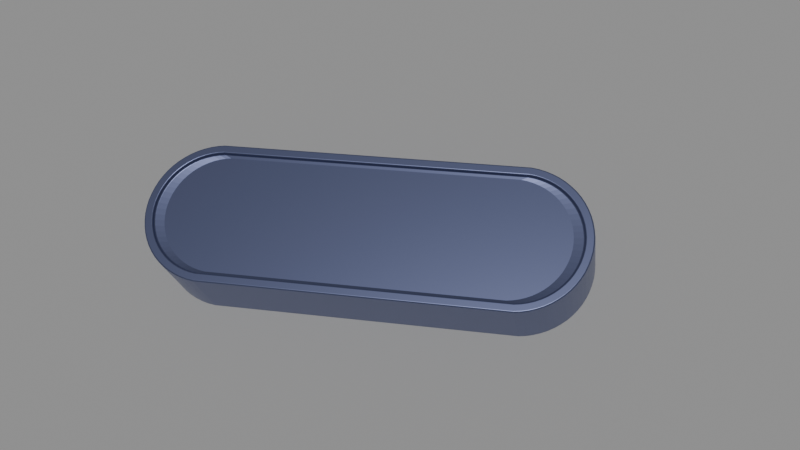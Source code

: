 # Source: KeyHolder2.blend  (saved by Blender 4.0.36; exported with 4.5.12 LTS)
import bpy
from mathutils import Matrix  # noqa: F401  (used for matrix-valued properties, if any)

bpy.ops.wm.read_factory_settings(use_empty=True)
scene = bpy.context.scene
scene.name = 'Scene'

# ---- collections
col_collection = bpy.data.collections.new('Collection'); scene.collection.children.link(col_collection)

# ---- materials (node trees are filled in below, after node groups)
mat_material_001 = bpy.data.materials.new('Material.001')

# ---- material node trees
mat_material_001.use_nodes = True; mat_material_001.node_tree.nodes.clear()
_N = mat_material_001.node_tree.nodes; _L = mat_material_001.node_tree.links
n0 = _N.new('ShaderNodeBsdfPrincipled'); n0.name = 'Principled BSDF'; n0.location = (10, 300)
n0.inputs[0].default_value = (0.2389, 0.2747, 0.4963, 1.0)
n0.inputs[1].default_value = 0.6495
n0.inputs[2].default_value = 0.3505
n0.inputs[3].default_value = 1.45
n1 = _N.new('ShaderNodeOutputMaterial'); n1.name = 'Material Output'; n1.location = (300, 300)
_L.new(n0.outputs[0], n1.inputs[0])
n1.is_active_output = True

# ---- world
world_world = bpy.data.worlds.new('World'); scene.world = world_world
world_world.use_nodes = True; world_world.node_tree.nodes.clear()
_N = world_world.node_tree.nodes; _L = world_world.node_tree.links
n0 = _N.new('ShaderNodeOutputWorld'); n0.name = 'World Output'; n0.location = (300, 300)
n1 = _N.new('ShaderNodeBackground'); n1.name = 'Background'; n1.location = (10, 300)
n1.inputs[0].default_value = (0.05088, 0.05088, 0.05088, 1.0)
_L.new(n1.outputs[0], n0.inputs[0])
n0.is_active_output = True
world_world.color = (0.05088, 0.05088, 0.05088)
world_world.use_sun_shadow = False
world_world.sun_shadow_jitter_overblur = 0.0

# ---- cameras
cam_camera = bpy.data.cameras.new('Camera')
cam_camera.clip_end = 100.0
cam_camera.ortho_scale = 7.314

# ---- lights
light_sun = bpy.data.lights.new('Sun', 'SUN')
light_sun.transmission_factor = 0.0
light_sun.energy = 1.0

# ---- meshes
me_cylinder_001 = bpy.data.meshes.new('Cylinder.001')
me_cylinder_001.from_pydata([(-0.1049, -0.04976, -0.025), (-0.1044, -0.04364, 0.025), (-0.1098, -0.04904, -0.025), (-0.1086, -0.04303, 0.025), (-0.1145, -0.04785, -0.025), (-0.1127, -0.04199, 0.025), (-0.1191, -0.04619, -0.025), (-0.1168, -0.04054, 0.025), (-0.1236, -0.0441, -0.025), (-0.1207, -0.0387, 0.025), (-0.1278, -0.04157, -0.025), (-0.1244, -0.03648, 0.025), (-0.1317, -0.03865, -0.025), (-0.1278, -0.03392, 0.025), (-0.1354, -0.03536, -0.025), (-0.131, -0.03103, 0.025), (-0.1387, -0.03172, -0.025), (-0.1339, -0.02784, 0.025), (-0.1416, -0.02778, -0.025), (-0.1365, -0.02438, 0.025), (-0.1441, -0.02357, -0.025), (-0.1387, -0.02068, 0.025), (-0.1462, -0.01913, -0.025), (-0.1405, -0.01679, 0.025), (-0.1478, -0.01451, -0.025), (-0.142, -0.01274, 0.025), (-0.149, -0.009755, -0.025), (-0.143, -0.00856, 0.025), (-0.1498, -0.004901, -0.025), (-0.1437, -0.004301, 0.025), (-0.15, 0.0, -0.025), (-0.1439, 0.0, 0.025), (-0.1498, 0.004901, -0.025), (-0.1437, 0.004301, 0.025), (-0.149, 0.009755, -0.025), (-0.143, 0.00856, 0.025), (-0.1478, 0.01451, -0.025), (-0.142, 0.01274, 0.025), (-0.1462, 0.01913, -0.025), (-0.1405, 0.01679, 0.025), (-0.1441, 0.02357, -0.025), (-0.1387, 0.02068, 0.025), (-0.1416, 0.02778, -0.025), (-0.1365, 0.02438, 0.025), (-0.1387, 0.03172, -0.025), (-0.1339, 0.02784, 0.025), (-0.1354, 0.03536, -0.025), (-0.131, 0.03103, 0.025), (-0.1317, 0.03865, -0.025), (-0.1278, 0.03392, 0.025), (-0.1278, 0.04157, -0.025), (-0.1244, 0.03648, 0.025), (-0.1236, 0.0441, -0.025), (-0.1207, 0.0387, 0.025), (-0.1191, 0.04619, -0.025), (-0.1168, 0.04054, 0.025), (-0.1145, 0.04785, -0.025), (-0.1127, 0.04199, 0.025), (-0.1098, 0.04904, -0.025), (-0.1086, 0.04303, 0.025), (-0.1049, 0.04976, -0.025), (-0.1044, 0.04364, 0.025), (0.1049, 0.04976, -0.025), (0.1044, 0.04364, 0.025), (0.1098, 0.04904, -0.025), (0.1086, 0.04303, 0.025), (0.1145, 0.04785, -0.025), (0.1127, 0.04199, 0.025), (0.1191, 0.04619, -0.025), (0.1168, 0.04054, 0.025), (0.1236, 0.0441, -0.025), (0.1207, 0.0387, 0.025), (0.1278, 0.04157, -0.025), (0.1244, 0.03648, 0.025), (0.1317, 0.03865, -0.025), (0.1278, 0.03392, 0.025), (0.1354, 0.03536, -0.025), (0.131, 0.03103, 0.025), (0.1387, 0.03172, -0.025), (0.1339, 0.02784, 0.025), (0.1416, 0.02778, -0.025), (0.1365, 0.02438, 0.025), (0.1441, 0.02357, -0.025), (0.1387, 0.02068, 0.025), (0.1462, 0.01913, -0.025), (0.1405, 0.01679, 0.025), (0.1478, 0.01451, -0.025), (0.142, 0.01274, 0.025), (0.149, 0.009755, -0.025), (0.143, 0.00856, 0.025), (0.1498, 0.004901, -0.025), (0.1437, 0.004301, 0.025), (0.15, 0.0, -0.025), (0.1439, 0.0, 0.025), (0.1498, -0.004901, -0.025), (0.1437, -0.004301, 0.025), (0.149, -0.009755, -0.025), (0.143, -0.00856, 0.025), (0.1478, -0.01451, -0.025), (0.142, -0.01274, 0.025), (0.1462, -0.01913, -0.025), (0.1405, -0.01679, 0.025), (0.1441, -0.02357, -0.025), (0.1387, -0.02068, 0.025), (0.1416, -0.02778, -0.025), (0.1365, -0.02438, 0.025), (0.1387, -0.03172, -0.025), (0.1339, -0.02784, 0.025), (0.1354, -0.03536, -0.025), (0.131, -0.03103, 0.025), (0.1317, -0.03865, -0.025), (0.1278, -0.03392, 0.025), (0.1278, -0.04157, -0.025), (0.1244, -0.03648, 0.025), (0.1236, -0.0441, -0.025), (0.1207, -0.0387, 0.025), (0.1191, -0.04619, -0.025), (0.1168, -0.04054, 0.025), (0.1145, -0.04785, -0.025), (0.1127, -0.04199, 0.025), (0.1098, -0.04904, -0.025), (0.1086, -0.04303, 0.025), (0.1049, -0.04976, -0.025), (0.1044, -0.04364, 0.025), (-0.1049, -0.04976, 0.025), (0.1049, -0.04976, 0.025), (-0.1098, -0.04904, 0.025), (-0.1145, -0.04785, 0.025), (-0.1191, -0.04619, 0.025), (-0.1236, -0.0441, 0.025), (-0.1278, -0.04157, 0.025), (-0.1317, -0.03865, 0.025), (-0.1354, -0.03536, 0.025), (-0.1387, -0.03172, 0.025), (-0.1416, -0.02778, 0.025), (-0.1441, -0.02357, 0.025), (-0.1462, -0.01913, 0.025), (-0.1478, -0.01451, 0.025), (-0.149, -0.009755, 0.025), (-0.1498, -0.004901, 0.025), (-0.15, 0.0, 0.025), (-0.1498, 0.004901, 0.025), (-0.149, 0.009755, 0.025), (-0.1478, 0.01451, 0.025), (-0.1462, 0.01913, 0.025), (-0.1441, 0.02357, 0.025), (-0.1416, 0.02778, 0.025), (-0.1387, 0.03172, 0.025), (-0.1354, 0.03536, 0.025), (-0.1317, 0.03865, 0.025), (-0.1278, 0.04157, 0.025), (-0.1236, 0.0441, 0.025), (-0.1191, 0.04619, 0.025), (-0.1145, 0.04785, 0.025), (-0.1098, 0.04904, 0.025), (-0.1049, 0.04976, 0.025), (0.1098, 0.04904, 0.025), (0.1049, 0.04976, 0.025), (0.1145, 0.04785, 0.025), (0.1191, 0.04619, 0.025), (0.1236, 0.0441, 0.025), (0.1278, 0.04157, 0.025), (0.1317, 0.03865, 0.025), (0.1354, 0.03536, 0.025), (0.1387, 0.03172, 0.025), (0.1416, 0.02778, 0.025), (0.1441, 0.02357, 0.025), (0.1462, 0.01913, 0.025), (0.1478, 0.01451, 0.025), (0.149, 0.009755, 0.025), (0.1498, 0.004901, 0.025), (0.15, 0.0, 0.025), (0.1498, -0.004901, 0.025), (0.149, -0.009755, 0.025), (0.1478, -0.01451, 0.025), (0.1462, -0.01913, 0.025), (0.1441, -0.02357, 0.025), (0.1416, -0.02778, 0.025), (0.1387, -0.03172, 0.025), (0.1354, -0.03536, 0.025), (0.1317, -0.03865, 0.025), (0.1278, -0.04157, 0.025), (0.1236, -0.0441, 0.025), (0.1191, -0.04619, 0.025), (0.1145, -0.04785, 0.025), (0.1098, -0.04904, 0.025), (-0.1044, -0.04364, 0.02293), (0.1044, -0.04364, 0.02293), (-0.1086, -0.04303, 0.02293), (-0.1127, -0.04199, 0.02293), (-0.1168, -0.04054, 0.02293), (-0.1207, -0.0387, 0.02293), (-0.1244, -0.03648, 0.02293), (-0.1278, -0.03392, 0.02293), (-0.131, -0.03103, 0.02293), (-0.1339, -0.02784, 0.02293), (-0.1365, -0.02438, 0.02293), (-0.1387, -0.02068, 0.02293), (-0.1405, -0.01679, 0.02293), (-0.142, -0.01274, 0.02293), (-0.143, -0.00856, 0.02293), (-0.1437, -0.004301, 0.02293), (-0.1439, 0.0, 0.02293), (-0.1437, 0.004301, 0.02293), (-0.143, 0.00856, 0.02293), (-0.142, 0.01274, 0.02293), (-0.1405, 0.01679, 0.02293), (-0.1387, 0.02068, 0.02293), (-0.1365, 0.02438, 0.02293), (-0.1339, 0.02784, 0.02293), (-0.131, 0.03103, 0.02293), (-0.1278, 0.03392, 0.02293), (-0.1244, 0.03648, 0.02293), (-0.1207, 0.0387, 0.02293), (-0.1168, 0.04054, 0.02293), (-0.1127, 0.04199, 0.02293), (-0.1086, 0.04303, 0.02293), (-0.1044, 0.04364, 0.02293), (0.1086, 0.04303, 0.02293), (0.1044, 0.04364, 0.02293), (0.1127, 0.04199, 0.02293), (0.1168, 0.04054, 0.02293), (0.1207, 0.0387, 0.02293), (0.1244, 0.03648, 0.02293), (0.1278, 0.03392, 0.02293), (0.131, 0.03103, 0.02293), (0.1339, 0.02784, 0.02293), (0.1365, 0.02438, 0.02293), (0.1387, 0.02068, 0.02293), (0.1405, 0.01679, 0.02293), (0.142, 0.01274, 0.02293), (0.143, 0.00856, 0.02293), (0.1437, 0.004301, 0.02293), (0.1439, 0.0, 0.02293), (0.1437, -0.004301, 0.02293), (0.143, -0.00856, 0.02293), (0.142, -0.01274, 0.02293), (0.1405, -0.01679, 0.02293), (0.1387, -0.02068, 0.02293), (0.1365, -0.02438, 0.02293), (0.1339, -0.02784, 0.02293), (0.131, -0.03103, 0.02293), (0.1278, -0.03392, 0.02293), (0.1244, -0.03648, 0.02293), (0.1207, -0.0387, 0.02293), (0.1168, -0.04054, 0.02293), (0.1127, -0.04199, 0.02293), (0.1086, -0.04303, 0.02293), (-0.09916, -0.04143, 0.02209), (0.09916, -0.04143, 0.02209), (-0.1031, -0.04085, 0.02209), (-0.107, -0.03986, 0.02209), (-0.1109, -0.03848, 0.02209), (-0.1146, -0.03674, 0.02209), (-0.1181, -0.03463, 0.02209), (-0.1214, -0.0322, 0.02209), (-0.1244, -0.02945, 0.02209), (-0.1271, -0.02643, 0.02209), (-0.1296, -0.02314, 0.02209), (-0.1317, -0.01964, 0.02209), (-0.1334, -0.01594, 0.02209), (-0.1348, -0.01209, 0.02209), (-0.1358, -0.008126, 0.02209), (-0.1364, -0.004083, 0.02209), (-0.1366, -1.827e-11, 0.02209), (-0.1364, 0.004083, 0.02209), (-0.1358, 0.008126, 0.02209), (-0.1348, 0.01209, 0.02209), (-0.1334, 0.01594, 0.02209), (-0.1317, 0.01964, 0.02209), (-0.1296, 0.02314, 0.02209), (-0.1271, 0.02643, 0.02209), (-0.1244, 0.02945, 0.02209), (-0.1214, 0.0322, 0.02209), (-0.1181, 0.03463, 0.02209), (-0.1146, 0.03674, 0.02209), (-0.1109, 0.03848, 0.02209), (-0.107, 0.03986, 0.02209), (-0.1031, 0.04085, 0.02209), (-0.09916, 0.04143, 0.02209), (0.1031, 0.04085, 0.02209), (0.09916, 0.04143, 0.02209), (0.107, 0.03986, 0.02209), (0.1109, 0.03848, 0.02209), (0.1146, 0.03674, 0.02209), (0.1181, 0.03463, 0.02209), (0.1214, 0.0322, 0.02209), (0.1244, 0.02945, 0.02209), (0.1271, 0.02643, 0.02209), (0.1296, 0.02314, 0.02209), (0.1317, 0.01964, 0.02209), (0.1334, 0.01594, 0.02209), (0.1348, 0.01209, 0.02209), (0.1358, 0.008126, 0.02209), (0.1364, 0.004083, 0.02209), (0.1366, -1.827e-11, 0.02209), (0.1364, -0.004083, 0.02209), (0.1358, -0.008126, 0.02209), (0.1348, -0.01209, 0.02209), (0.1334, -0.01594, 0.02209), (0.1317, -0.01964, 0.02209), (0.1296, -0.02314, 0.02209), (0.1271, -0.02643, 0.02209), (0.1244, -0.02945, 0.02209), (0.1214, -0.0322, 0.02209), (0.1181, -0.03463, 0.02209), (0.1146, -0.03674, 0.02209), (0.1109, -0.03848, 0.02209), (0.107, -0.03986, 0.02209), (0.1031, -0.04085, 0.02209)], [], [(92, 94, 96, 98, 100, 102, 104, 106, 108, 110, 112, 114, 116, 118, 120, 122, 0, 2, 4, 6, 8, 10, 12, 14, 16, 18, 20, 22, 24, 26, 28, 30, 32, 34, 36, 38, 40, 42, 44, 46, 48, 50, 52, 54, 56, 58, 60, 62, 64, 66, 68, 70, 72, 74, 76, 78, 80, 82, 84, 86, 88, 90), (125, 124, 0, 122), (0, 124, 126, 2), (2, 126, 127, 4), (4, 127, 128, 6), (6, 128, 129, 8), (8, 129, 130, 10), (10, 130, 131, 12), (12, 131, 132, 14), (14, 132, 133, 16), (16, 133, 134, 18), (18, 134, 135, 20), (20, 135, 136, 22), (22, 136, 137, 24), (24, 137, 138, 26), (26, 138, 139, 28), (28, 139, 140, 30), (30, 140, 141, 32), (32, 141, 142, 34), (34, 142, 143, 36), (36, 143, 144, 38), (38, 144, 145, 40), (40, 145, 146, 42), (42, 146, 147, 44), (44, 147, 148, 46), (46, 148, 149, 48), (48, 149, 150, 50), (50, 150, 151, 52), (52, 151, 152, 54), (54, 152, 153, 56), (56, 153, 154, 58), (58, 154, 155, 60), (123, 121, 247, 187), (62, 157, 156, 64), (64, 156, 158, 66), (66, 158, 159, 68), (68, 159, 160, 70), (70, 160, 161, 72), (72, 161, 162, 74), (74, 162, 163, 76), (76, 163, 164, 78), (78, 164, 165, 80), (80, 165, 166, 82), (82, 166, 167, 84), (84, 167, 168, 86), (86, 168, 169, 88), (88, 169, 170, 90), (90, 170, 171, 92), (92, 171, 172, 94), (94, 172, 173, 96), (96, 173, 174, 98), (98, 174, 175, 100), (100, 175, 176, 102), (102, 176, 177, 104), (104, 177, 178, 106), (106, 178, 179, 108), (108, 179, 180, 110), (110, 180, 181, 112), (112, 181, 182, 114), (114, 182, 183, 116), (116, 183, 184, 118), (118, 184, 185, 120), (120, 185, 125, 122), (155, 157, 62, 60), (123, 1, 124, 125), (1, 3, 126, 124), (3, 5, 127, 126), (5, 7, 128, 127), (7, 9, 129, 128), (9, 11, 130, 129), (11, 13, 131, 130), (13, 15, 132, 131), (15, 17, 133, 132), (17, 19, 134, 133), (19, 21, 135, 134), (21, 23, 136, 135), (23, 25, 137, 136), (25, 27, 138, 137), (27, 29, 139, 138), (29, 31, 140, 139), (31, 33, 141, 140), (33, 35, 142, 141), (35, 37, 143, 142), (37, 39, 144, 143), (39, 41, 145, 144), (41, 43, 146, 145), (43, 45, 147, 146), (45, 47, 148, 147), (47, 49, 149, 148), (49, 51, 150, 149), (51, 53, 151, 150), (53, 55, 152, 151), (55, 57, 153, 152), (57, 59, 154, 153), (59, 61, 155, 154), (63, 65, 156, 157), (65, 67, 158, 156), (67, 69, 159, 158), (69, 71, 160, 159), (71, 73, 161, 160), (73, 75, 162, 161), (75, 77, 163, 162), (77, 79, 164, 163), (79, 81, 165, 164), (81, 83, 166, 165), (83, 85, 167, 166), (85, 87, 168, 167), (87, 89, 169, 168), (89, 91, 170, 169), (91, 93, 171, 170), (93, 95, 172, 171), (95, 97, 173, 172), (97, 99, 174, 173), (99, 101, 175, 174), (101, 103, 176, 175), (103, 105, 177, 176), (105, 107, 178, 177), (107, 109, 179, 178), (109, 111, 180, 179), (111, 113, 181, 180), (113, 115, 182, 181), (115, 117, 183, 182), (117, 119, 184, 183), (119, 121, 185, 184), (121, 123, 125, 185), (61, 63, 157, 155), (223, 222, 284, 285), (71, 69, 221, 222), (17, 15, 194, 195), (63, 61, 217, 219), (73, 71, 222, 223), (19, 17, 195, 196), (75, 73, 223, 224), (21, 19, 196, 197), (77, 75, 224, 225), (23, 21, 197, 198), (79, 77, 225, 226), (25, 23, 198, 199), (81, 79, 226, 227), (27, 25, 199, 200), (83, 81, 227, 228), (29, 27, 200, 201), (85, 83, 228, 229), (31, 29, 201, 202), (87, 85, 229, 230), (33, 31, 202, 203), (89, 87, 230, 231), (35, 33, 203, 204), (91, 89, 231, 232), (37, 35, 204, 205), (93, 91, 232, 233), (39, 37, 205, 206), (95, 93, 233, 234), (41, 39, 206, 207), (97, 95, 234, 235), (43, 41, 207, 208), (99, 97, 235, 236), (45, 43, 208, 209), (101, 99, 236, 237), (47, 45, 209, 210), (103, 101, 237, 238), (49, 47, 210, 211), (105, 103, 238, 239), (51, 49, 211, 212), (107, 105, 239, 240), (53, 51, 212, 213), (1, 123, 187, 186), (109, 107, 240, 241), (55, 53, 213, 214), (3, 1, 186, 188), (111, 109, 241, 242), (57, 55, 214, 215), (5, 3, 188, 189), (113, 111, 242, 243), (59, 57, 215, 216), (7, 5, 189, 190), (115, 113, 243, 244), (61, 59, 216, 217), (9, 7, 190, 191), (117, 115, 244, 245), (65, 63, 219, 218), (11, 9, 191, 192), (119, 117, 245, 246), (67, 65, 218, 220), (13, 11, 192, 193), (121, 119, 246, 247), (69, 67, 220, 221), (15, 13, 193, 194), (266, 265, 264, 263, 262, 261, 260, 259, 258, 257, 256, 255, 254, 253, 252, 251, 250, 248, 249, 309, 308, 307, 306, 305, 304, 303, 302, 301, 300, 299, 298, 297, 296, 295, 294, 293, 292, 291, 290, 289, 288, 287, 286, 285, 284, 283, 282, 280, 281, 279, 278, 277, 276, 275, 274, 273, 272, 271, 270, 269, 268, 267), (196, 195, 257, 258), (224, 223, 285, 286), (197, 196, 258, 259), (225, 224, 286, 287), (198, 197, 259, 260), (226, 225, 287, 288), (199, 198, 260, 261), (227, 226, 288, 289), (200, 199, 261, 262), (228, 227, 289, 290), (201, 200, 262, 263), (229, 228, 290, 291), (202, 201, 263, 264), (230, 229, 291, 292), (203, 202, 264, 265), (231, 230, 292, 293), (204, 203, 265, 266), (232, 231, 293, 294), (205, 204, 266, 267), (233, 232, 294, 295), (206, 205, 267, 268), (234, 233, 295, 296), (207, 206, 268, 269), (235, 234, 296, 297), (208, 207, 269, 270), (236, 235, 297, 298), (209, 208, 270, 271), (237, 236, 298, 299), (210, 209, 271, 272), (238, 237, 299, 300), (211, 210, 272, 273), (239, 238, 300, 301), (212, 211, 273, 274), (240, 239, 301, 302), (213, 212, 274, 275), (186, 187, 249, 248), (241, 240, 302, 303), (214, 213, 275, 276), (188, 186, 248, 250), (242, 241, 303, 304), (215, 214, 276, 277), (189, 188, 250, 251), (243, 242, 304, 305), (216, 215, 277, 278), (190, 189, 251, 252), (244, 243, 305, 306), (217, 216, 278, 279), (191, 190, 252, 253), (245, 244, 306, 307), (218, 219, 281, 280), (192, 191, 253, 254), (246, 245, 307, 308), (220, 218, 280, 282), (193, 192, 254, 255), (247, 246, 308, 309), (221, 220, 282, 283), (194, 193, 255, 256), (187, 247, 309, 249), (222, 221, 283, 284), (195, 194, 256, 257), (219, 217, 279, 281)])
_uv = me_cylinder_001.uv_layers.new(name='UVMap')
_uv.uv.foreach_set('vector', [0.99, 0.25, 0.9888, 0.2265, 0.9854, 0.2032, 0.9797, 0.1803, 0.9717, 0.1582, 0.9617, 0.1369, 0.9496, 0.1167, 0.9355, 0.09775, 0.9197, 0.08029, 0.9023, 0.06448, 0.8833, 0.05045, 0.8631, 0.03834, 0.8418, 0.02827, 0.8197, 0.02033, 0.7968, 0.01461, 0.7735, 0.01116, 0.7265, 0.01116, 0.7032, 0.01461, 0.6803, 0.02033, 0.6582, 0.02827, 0.6369, 0.03834, 0.6167, 0.05045, 0.5977, 0.06448, 0.5803, 0.08029, 0.5645, 0.09775, 0.5504, 0.1167, 0.5383, 0.1369, 0.5283, 0.1582, 0.5203, 0.1803, 0.5146, 0.2032, 0.5112, 0.2265, 0.51, 0.25, 0.5112, 0.2735, 0.5146, 0.2968, 0.5203, 0.3197, 0.5283, 0.3418, 0.5383, 0.3631, 0.5504, 0.3833, 0.5645, 0.4023, 0.5803, 0.4197, 0.5977, 0.4355, 0.6167, 0.4496, 0.6369, 0.4617, 0.6582, 0.4717, 0.6803, 0.4797, 0.7032, 0.4854, 0.7265, 0.4888, 0.7735, 0.4888, 0.7968, 0.4854, 0.8197, 0.4797, 0.8418, 0.4717, 0.8631, 0.4617, 0.8833, 0.4496, 0.9023, 0.4355, 0.9197, 0.4197, 0.9355, 0.4023, 0.9496, 0.3833, 0.9617, 0.3631, 0.9717, 0.3418, 0.9797, 0.3197, 0.9854, 0.2968, 0.9888, 0.2735, 0.5156, 1.0, 0.4844, 1.0, 0.4844, 0.5, 0.5156, 0.5, 0.4844, 0.5, 0.4844, 1.0, 0.4688, 1.0, 0.4688, 0.5, 0.4688, 0.5, 0.4688, 1.0, 0.4531, 1.0, 0.4531, 0.5, 0.4531, 0.5, 0.4531, 1.0, 0.4375, 1.0, 0.4375, 0.5, 0.4375, 0.5, 0.4375, 1.0, 0.4219, 1.0, 0.4219, 0.5, 0.4219, 0.5, 0.4219, 1.0, 0.4062, 1.0, 0.4062, 0.5, 0.4062, 0.5, 0.4062, 1.0, 0.3906, 1.0, 0.3906, 0.5, 0.3906, 0.5, 0.3906, 1.0, 0.375, 1.0, 0.375, 0.5, 0.375, 0.5, 0.375, 1.0, 0.3594, 1.0, 0.3594, 0.5, 0.3594, 0.5, 0.3594, 1.0, 0.3438, 1.0, 0.3438, 0.5, 0.3438, 0.5, 0.3438, 1.0, 0.3281, 1.0, 0.3281, 0.5, 0.3281, 0.5, 0.3281, 1.0, 0.3125, 1.0, 0.3125, 0.5, 0.3125, 0.5, 0.3125, 1.0, 0.2969, 1.0, 0.2969, 0.5, 0.2969, 0.5, 0.2969, 1.0, 0.2812, 1.0, 0.2812, 0.5, 0.2812, 0.5, 0.2812, 1.0, 0.2656, 1.0, 0.2656, 0.5, 0.2656, 0.5, 0.2656, 1.0, 0.25, 1.0, 0.25, 0.5, 0.25, 0.5, 0.25, 1.0, 0.2344, 1.0, 0.2344, 0.5, 0.2344, 0.5, 0.2344, 1.0, 0.2188, 1.0, 0.2188, 0.5, 0.2188, 0.5, 0.2188, 1.0, 0.2031, 1.0, 0.2031, 0.5, 0.2031, 0.5, 0.2031, 1.0, 0.1875, 1.0, 0.1875, 0.5, 0.1875, 0.5, 0.1875, 1.0, 0.1719, 1.0, 0.1719, 0.5, 0.1719, 0.5, 0.1719, 1.0, 0.1562, 1.0, 0.1562, 0.5, 0.1562, 0.5, 0.1562, 1.0, 0.1406, 1.0, 0.1406, 0.5, 0.1406, 0.5, 0.1406, 1.0, 0.125, 1.0, 0.125, 0.5, 0.125, 0.5, 0.125, 1.0, 0.1094, 1.0, 0.1094, 0.5, 0.1094, 0.5, 0.1094, 1.0, 0.09375, 1.0, 0.09375, 0.5, 0.09375, 0.5, 0.09375, 1.0, 0.07812, 1.0, 0.07812, 0.5, 0.07812, 0.5, 0.07812, 1.0, 0.0625, 1.0, 0.0625, 0.5, 0.0625, 0.5, 0.0625, 1.0, 0.04688, 1.0, 0.04688, 0.5, 0.04688, 0.5, 0.04688, 1.0, 0.03125, 1.0, 0.03125, 0.5, 0.03125, 0.5, 0.03125, 1.0, 0.01562, 1.0, 0.01562, 0.5, 0.2945, 0.04051, 0.3081, 0.04343, 0.3081, 0.04343, 0.2945, 0.04051, 0.9844, 0.5, 0.9844, 1.0, 0.9688, 1.0, 0.9688, 0.5, 0.9688, 0.5, 0.9688, 1.0, 0.9531, 1.0, 0.9531, 0.5, 0.9531, 0.5, 0.9531, 1.0, 0.9375, 1.0, 0.9375, 0.5, 0.9375, 0.5, 0.9375, 1.0, 0.9219, 1.0, 0.9219, 0.5, 0.9219, 0.5, 0.9219, 1.0, 0.9062, 1.0, 0.9062, 0.5, 0.9062, 0.5, 0.9062, 1.0, 0.8906, 1.0, 0.8906, 0.5, 0.8906, 0.5, 0.8906, 1.0, 0.875, 1.0, 0.875, 0.5, 0.875, 0.5, 0.875, 1.0, 0.8594, 1.0, 0.8594, 0.5, 0.8594, 0.5, 0.8594, 1.0, 0.8438, 1.0, 0.8438, 0.5, 0.8438, 0.5, 0.8438, 1.0, 0.8281, 1.0, 0.8281, 0.5, 0.8281, 0.5, 0.8281, 1.0, 0.8125, 1.0, 0.8125, 0.5, 0.8125, 0.5, 0.8125, 1.0, 0.7969, 1.0, 0.7969, 0.5, 0.7969, 0.5, 0.7969, 1.0, 0.7812, 1.0, 0.7812, 0.5, 0.7812, 0.5, 0.7812, 1.0, 0.7656, 1.0, 0.7656, 0.5, 0.7656, 0.5, 0.7656, 1.0, 0.75, 1.0, 0.75, 0.5, 0.75, 0.5, 0.75, 1.0, 0.7344, 1.0, 0.7344, 0.5, 0.7344, 0.5, 0.7344, 1.0, 0.7188, 1.0, 0.7188, 0.5, 0.7188, 0.5, 0.7188, 1.0, 0.7031, 1.0, 0.7031, 0.5, 0.7031, 0.5, 0.7031, 1.0, 0.6875, 1.0, 0.6875, 0.5, 0.6875, 0.5, 0.6875, 1.0, 0.6719, 1.0, 0.6719, 0.5, 0.6719, 0.5, 0.6719, 1.0, 0.6562, 1.0, 0.6562, 0.5, 0.6562, 0.5, 0.6562, 1.0, 0.6406, 1.0, 0.6406, 0.5, 0.6406, 0.5, 0.6406, 1.0, 0.625, 1.0, 0.625, 0.5, 0.625, 0.5, 0.625, 1.0, 0.6094, 1.0, 0.6094, 0.5, 0.6094, 0.5, 0.6094, 1.0, 0.5938, 1.0, 0.5938, 0.5, 0.5938, 0.5, 0.5938, 1.0, 0.5781, 1.0, 0.5781, 0.5, 0.5781, 0.5, 0.5781, 1.0, 0.5625, 1.0, 0.5625, 0.5, 0.5625, 0.5, 0.5625, 1.0, 0.5469, 1.0, 0.5469, 0.5, 0.5469, 0.5, 0.5469, 1.0, 0.5312, 1.0, 0.5312, 0.5, 0.5312, 0.5, 0.5312, 1.0, 0.5156, 1.0, 0.5156, 0.5, 0.01562, 1.0, 0.9844, 1.0, 0.9844, 0.5, 0.01562, 0.5, 0.2945, 0.04051, 0.2055, 0.04051, 0.2265, 0.01116, 0.2735, 0.01116, 0.2055, 0.04051, 0.1919, 0.04343, 0.2032, 0.01461, 0.2265, 0.01116, 0.1919, 0.04343, 0.1745, 0.04846, 0.1803, 0.02033, 0.2032, 0.01461, 0.1745, 0.04846, 0.1564, 0.05542, 0.1582, 0.02827, 0.1803, 0.02033, 0.1564, 0.05542, 0.1385, 0.06426, 0.1369, 0.03834, 0.1582, 0.02827, 0.1385, 0.06426, 0.1213, 0.07488, 0.1167, 0.05045, 0.1369, 0.03834, 0.1213, 0.07488, 0.1051, 0.08719, 0.09775, 0.06448, 0.1167, 0.05045, 0.1051, 0.08719, 0.09013, 0.1011, 0.08029, 0.08029, 0.09775, 0.06448, 0.09013, 0.1011, 0.07649, 0.1164, 0.06448, 0.09775, 0.08029, 0.08029, 0.07649, 0.1164, 0.06438, 0.133, 0.05045, 0.1167, 0.06448, 0.09775, 0.06438, 0.133, 0.05391, 0.1507, 0.03834, 0.1369, 0.05045, 0.1167, 0.05391, 0.1507, 0.04519, 0.1694, 0.02827, 0.1582, 0.03834, 0.1369, 0.04519, 0.1694, 0.03832, 0.1889, 0.02033, 0.1803, 0.02827, 0.1582, 0.03832, 0.1889, 0.03336, 0.2089, 0.01461, 0.2032, 0.02033, 0.1803, 0.03336, 0.2089, 0.03036, 0.2294, 0.01116, 0.2265, 0.01461, 0.2032, 0.03036, 0.2294, 0.02936, 0.25, 0.01, 0.25, 0.01116, 0.2265, 0.02936, 0.25, 0.03036, 0.2706, 0.01116, 0.2735, 0.01, 0.25, 0.03036, 0.2706, 0.03336, 0.2911, 0.01461, 0.2968, 0.01116, 0.2735, 0.03336, 0.2911, 0.03832, 0.3111, 0.02033, 0.3197, 0.01461, 0.2968, 0.03832, 0.3111, 0.04519, 0.3306, 0.02827, 0.3418, 0.02033, 0.3197, 0.04519, 0.3306, 0.05391, 0.3493, 0.03834, 0.3631, 0.02827, 0.3418, 0.05391, 0.3493, 0.06438, 0.367, 0.05045, 0.3833, 0.03834, 0.3631, 0.06438, 0.367, 0.07649, 0.3836, 0.06448, 0.4023, 0.05045, 0.3833, 0.07649, 0.3836, 0.09013, 0.3989, 0.08029, 0.4197, 0.06448, 0.4023, 0.09013, 0.3989, 0.1051, 0.4128, 0.09775, 0.4355, 0.08029, 0.4197, 0.1051, 0.4128, 0.1213, 0.4251, 0.1167, 0.4496, 0.09775, 0.4355, 0.1213, 0.4251, 0.1385, 0.4357, 0.1369, 0.4617, 0.1167, 0.4496, 0.1385, 0.4357, 0.1564, 0.4446, 0.1582, 0.4717, 0.1369, 0.4617, 0.1564, 0.4446, 0.1745, 0.4515, 0.1803, 0.4797, 0.1582, 0.4717, 0.1745, 0.4515, 0.1919, 0.4566, 0.2032, 0.4854, 0.1803, 0.4797, 0.1919, 0.4566, 0.2055, 0.4595, 0.2265, 0.4888, 0.2032, 0.4854, 0.2945, 0.4595, 0.3081, 0.4566, 0.2968, 0.4854, 0.2735, 0.4888, 0.3081, 0.4566, 0.3255, 0.4515, 0.3197, 0.4797, 0.2968, 0.4854, 0.3255, 0.4515, 0.3436, 0.4446, 0.3418, 0.4717, 0.3197, 0.4797, 0.3436, 0.4446, 0.3615, 0.4357, 0.3631, 0.4617, 0.3418, 0.4717, 0.3615, 0.4357, 0.3787, 0.4251, 0.3833, 0.4496, 0.3631, 0.4617, 0.3787, 0.4251, 0.3949, 0.4128, 0.4023, 0.4355, 0.3833, 0.4496, 0.3949, 0.4128, 0.4099, 0.3989, 0.4197, 0.4197, 0.4023, 0.4355, 0.4099, 0.3989, 0.4235, 0.3836, 0.4355, 0.4023, 0.4197, 0.4197, 0.4235, 0.3836, 0.4356, 0.367, 0.4496, 0.3833, 0.4355, 0.4023, 0.4356, 0.367, 0.4461, 0.3493, 0.4617, 0.3631, 0.4496, 0.3833, 0.4461, 0.3493, 0.4548, 0.3306, 0.4717, 0.3418, 0.4617, 0.3631, 0.4548, 0.3306, 0.4617, 0.3111, 0.4797, 0.3197, 0.4717, 0.3418, 0.4617, 0.3111, 0.4666, 0.2911, 0.4854, 0.2968, 0.4797, 0.3197, 0.4666, 0.2911, 0.4696, 0.2706, 0.4888, 0.2735, 0.4854, 0.2968, 0.4696, 0.2706, 0.4706, 0.25, 0.49, 0.25, 0.4888, 0.2735, 0.4706, 0.25, 0.4696, 0.2294, 0.4888, 0.2265, 0.49, 0.25, 0.4696, 0.2294, 0.4666, 0.2089, 0.4854, 0.2032, 0.4888, 0.2265, 0.4666, 0.2089, 0.4617, 0.1889, 0.4797, 0.1803, 0.4854, 0.2032, 0.4617, 0.1889, 0.4548, 0.1694, 0.4717, 0.1582, 0.4797, 0.1803, 0.4548, 0.1694, 0.4461, 0.1507, 0.4617, 0.1369, 0.4717, 0.1582, 0.4461, 0.1507, 0.4356, 0.133, 0.4496, 0.1167, 0.4617, 0.1369, 0.4356, 0.133, 0.4235, 0.1164, 0.4355, 0.09775, 0.4496, 0.1167, 0.4235, 0.1164, 0.4099, 0.1011, 0.4197, 0.08029, 0.4355, 0.09775, 0.4099, 0.1011, 0.3949, 0.08719, 0.4023, 0.06448, 0.4197, 0.08029, 0.3949, 0.08719, 0.3787, 0.07488, 0.3833, 0.05045, 0.4023, 0.06448, 0.3787, 0.07488, 0.3615, 0.06426, 0.3631, 0.03834, 0.3833, 0.05045, 0.3615, 0.06426, 0.3436, 0.05542, 0.3418, 0.02827, 0.3631, 0.03834, 0.3436, 0.05542, 0.3255, 0.04846, 0.3197, 0.02033, 0.3418, 0.02827, 0.3255, 0.04846, 0.3081, 0.04343, 0.2968, 0.01461, 0.3197, 0.02033, 0.3081, 0.04343, 0.2945, 0.04051, 0.2735, 0.01116, 0.2968, 0.01461, 0.2055, 0.4595, 0.2945, 0.4595, 0.2735, 0.4888, 0.2265, 0.4888, 0.3787, 0.4251, 0.3615, 0.4357, 0.3615, 0.4357, 0.3787, 0.4251, 0.3615, 0.4357, 0.3436, 0.4446, 0.3436, 0.4446, 0.3615, 0.4357, 0.07649, 0.1164, 0.09013, 0.1011, 0.09013, 0.1011, 0.07649, 0.1164, 0.2945, 0.4595, 0.2055, 0.4595, 0.2055, 0.4595, 0.2945, 0.4595, 0.3787, 0.4251, 0.3615, 0.4357, 0.3615, 0.4357, 0.3787, 0.4251, 0.06438, 0.133, 0.07649, 0.1164, 0.07649, 0.1164, 0.06438, 0.133, 0.3949, 0.4128, 0.3787, 0.4251, 0.3787, 0.4251, 0.3949, 0.4128, 0.05391, 0.1507, 0.06438, 0.133, 0.06438, 0.133, 0.05391, 0.1507, 0.4099, 0.3989, 0.3949, 0.4128, 0.3949, 0.4128, 0.4099, 0.3989, 0.04519, 0.1694, 0.05391, 0.1507, 0.05391, 0.1507, 0.04519, 0.1694, 0.4235, 0.3836, 0.4099, 0.3989, 0.4099, 0.3989, 0.4235, 0.3836, 0.03832, 0.1889, 0.04519, 0.1694, 0.04519, 0.1694, 0.03832, 0.1889, 0.4356, 0.367, 0.4235, 0.3836, 0.4235, 0.3836, 0.4356, 0.367, 0.03336, 0.2089, 0.03832, 0.1889, 0.03832, 0.1889, 0.03336, 0.2089, 0.4461, 0.3493, 0.4356, 0.367, 0.4356, 0.367, 0.4461, 0.3493, 0.03036, 0.2294, 0.03336, 0.2089, 0.03336, 0.2089, 0.03036, 0.2294, 0.4548, 0.3306, 0.4461, 0.3493, 0.4461, 0.3493, 0.4548, 0.3306, 0.02936, 0.25, 0.03036, 0.2294, 0.03036, 0.2294, 0.02936, 0.25, 0.4617, 0.3111, 0.4548, 0.3306, 0.4548, 0.3306, 0.4617, 0.3111, 0.03036, 0.2706, 0.02936, 0.25, 0.02936, 0.25, 0.03036, 0.2706, 0.4666, 0.2911, 0.4617, 0.3111, 0.4617, 0.3111, 0.4666, 0.2911, 0.03336, 0.2911, 0.03036, 0.2706, 0.03036, 0.2706, 0.03336, 0.2911, 0.4696, 0.2706, 0.4666, 0.2911, 0.4666, 0.2911, 0.4696, 0.2706, 0.03832, 0.3111, 0.03336, 0.2911, 0.03336, 0.2911, 0.03832, 0.3111, 0.4706, 0.25, 0.4696, 0.2706, 0.4696, 0.2706, 0.4706, 0.25, 0.04519, 0.3306, 0.03832, 0.3111, 0.03832, 0.3111, 0.04519, 0.3306, 0.4696, 0.2294, 0.4706, 0.25, 0.4706, 0.25, 0.4696, 0.2294, 0.05391, 0.3493, 0.04519, 0.3306, 0.04519, 0.3306, 0.05391, 0.3493, 0.4666, 0.2089, 0.4696, 0.2294, 0.4696, 0.2294, 0.4666, 0.2089, 0.06438, 0.367, 0.05391, 0.3493, 0.05391, 0.3493, 0.06438, 0.367, 0.4617, 0.1889, 0.4666, 0.2089, 0.4666, 0.2089, 0.4617, 0.1889, 0.07649, 0.3836, 0.06438, 0.367, 0.06438, 0.367, 0.07649, 0.3836, 0.4548, 0.1694, 0.4617, 0.1889, 0.4617, 0.1889, 0.4548, 0.1694, 0.09013, 0.3989, 0.07649, 0.3836, 0.07649, 0.3836, 0.09013, 0.3989, 0.4461, 0.1507, 0.4548, 0.1694, 0.4548, 0.1694, 0.4461, 0.1507, 0.1051, 0.4128, 0.09013, 0.3989, 0.09013, 0.3989, 0.1051, 0.4128, 0.4356, 0.133, 0.4461, 0.1507, 0.4461, 0.1507, 0.4356, 0.133, 0.1213, 0.4251, 0.1051, 0.4128, 0.1051, 0.4128, 0.1213, 0.4251, 0.4235, 0.1164, 0.4356, 0.133, 0.4356, 0.133, 0.4235, 0.1164, 0.1385, 0.4357, 0.1213, 0.4251, 0.1213, 0.4251, 0.1385, 0.4357, 0.2055, 0.04051, 0.2945, 0.04051, 0.2945, 0.04051, 0.2055, 0.04051, 0.4099, 0.1011, 0.4235, 0.1164, 0.4235, 0.1164, 0.4099, 0.1011, 0.1564, 0.4446, 0.1385, 0.4357, 0.1385, 0.4357, 0.1564, 0.4446, 0.1919, 0.04343, 0.2055, 0.04051, 0.2055, 0.04051, 0.1919, 0.04343, 0.3949, 0.08719, 0.4099, 0.1011, 0.4099, 0.1011, 0.3949, 0.08719, 0.1745, 0.4515, 0.1564, 0.4446, 0.1564, 0.4446, 0.1745, 0.4515, 0.1745, 0.04846, 0.1919, 0.04343, 0.1919, 0.04343, 0.1745, 0.04846, 0.3787, 0.07488, 0.3949, 0.08719, 0.3949, 0.08719, 0.3787, 0.07488, 0.1919, 0.4566, 0.1745, 0.4515, 0.1745, 0.4515, 0.1919, 0.4566, 0.1564, 0.05542, 0.1745, 0.04846, 0.1745, 0.04846, 0.1564, 0.05542, 0.3615, 0.06426, 0.3787, 0.07488, 0.3787, 0.07488, 0.3615, 0.06426, 0.2055, 0.4595, 0.1919, 0.4566, 0.1919, 0.4566, 0.2055, 0.4595, 0.1385, 0.06426, 0.1564, 0.05542, 0.1564, 0.05542, 0.1385, 0.06426, 0.3436, 0.05542, 0.3615, 0.06426, 0.3615, 0.06426, 0.3436, 0.05542, 0.3081, 0.4566, 0.2945, 0.4595, 0.2945, 0.4595, 0.3081, 0.4566, 0.1213, 0.07488, 0.1385, 0.06426, 0.1385, 0.06426, 0.1213, 0.07488, 0.3255, 0.04846, 0.3436, 0.05542, 0.3436, 0.05542, 0.3255, 0.04846, 0.3255, 0.4515, 0.3081, 0.4566, 0.3081, 0.4566, 0.3255, 0.4515, 0.1051, 0.08719, 0.1213, 0.07488, 0.1213, 0.07488, 0.1051, 0.08719, 0.3081, 0.04343, 0.3255, 0.04846, 0.3255, 0.04846, 0.3081, 0.04343, 0.3436, 0.4446, 0.3255, 0.4515, 0.3255, 0.4515, 0.3436, 0.4446, 0.09013, 0.1011, 0.1051, 0.08719, 0.1051, 0.08719, 0.09013, 0.1011, 0.03336, 0.2911, 0.03036, 0.2706, 0.02936, 0.25, 0.03036, 0.2294, 0.03336, 0.2089, 0.03832, 0.1889, 0.04519, 0.1694, 0.05391, 0.1507, 0.06438, 0.133, 0.07649, 0.1164, 0.09013, 0.1011, 0.1051, 0.08719, 0.1213, 0.07488, 0.1385, 0.06426, 0.1564, 0.05542, 0.1745, 0.04846, 0.1919, 0.04343, 0.2055, 0.04051, 0.2945, 0.04051, 0.3081, 0.04343, 0.3255, 0.04846, 0.3436, 0.05542, 0.3615, 0.06426, 0.3787, 0.07488, 0.3949, 0.08719, 0.4099, 0.1011, 0.4235, 0.1164, 0.4356, 0.133, 0.4461, 0.1507, 0.4548, 0.1694, 0.4617, 0.1889, 0.4666, 0.2089, 0.4696, 0.2294, 0.4706, 0.25, 0.4696, 0.2706, 0.4666, 0.2911, 0.4617, 0.3111, 0.4548, 0.3306, 0.4461, 0.3493, 0.4356, 0.367, 0.4235, 0.3836, 0.4099, 0.3989, 0.3949, 0.4128, 0.3787, 0.4251, 0.3615, 0.4357, 0.3436, 0.4446, 0.3255, 0.4515, 0.3081, 0.4566, 0.2945, 0.4595, 0.2055, 0.4595, 0.1919, 0.4566, 0.1745, 0.4515, 0.1564, 0.4446, 0.1385, 0.4357, 0.1213, 0.4251, 0.1051, 0.4128, 0.09013, 0.3989, 0.07649, 0.3836, 0.06438, 0.367, 0.05391, 0.3493, 0.04519, 0.3306, 0.03832, 0.3111, 0.06438, 0.133, 0.07649, 0.1164, 0.07649, 0.1164, 0.06438, 0.133, 0.3949, 0.4128, 0.3787, 0.4251, 0.3787, 0.4251, 0.3949, 0.4128, 0.05391, 0.1507, 0.06438, 0.133, 0.06438, 0.133, 0.05391, 0.1507, 0.4099, 0.3989, 0.3949, 0.4128, 0.3949, 0.4128, 0.4099, 0.3989, 0.04519, 0.1694, 0.05391, 0.1507, 0.05391, 0.1507, 0.04519, 0.1694, 0.4235, 0.3836, 0.4099, 0.3989, 0.4099, 0.3989, 0.4235, 0.3836, 0.03832, 0.1889, 0.04519, 0.1694, 0.04519, 0.1694, 0.03832, 0.1889, 0.4356, 0.367, 0.4235, 0.3836, 0.4235, 0.3836, 0.4356, 0.367, 0.03336, 0.2089, 0.03832, 0.1889, 0.03832, 0.1889, 0.03336, 0.2089, 0.4461, 0.3493, 0.4356, 0.367, 0.4356, 0.367, 0.4461, 0.3493, 0.03036, 0.2294, 0.03336, 0.2089, 0.03336, 0.2089, 0.03036, 0.2294, 0.4548, 0.3306, 0.4461, 0.3493, 0.4461, 0.3493, 0.4548, 0.3306, 0.02936, 0.25, 0.03036, 0.2294, 0.03036, 0.2294, 0.02936, 0.25, 0.4617, 0.3111, 0.4548, 0.3306, 0.4548, 0.3306, 0.4617, 0.3111, 0.03036, 0.2706, 0.02936, 0.25, 0.02936, 0.25, 0.03036, 0.2706, 0.4666, 0.2911, 0.4617, 0.3111, 0.4617, 0.3111, 0.4666, 0.2911, 0.03336, 0.2911, 0.03036, 0.2706, 0.03036, 0.2706, 0.03336, 0.2911, 0.4696, 0.2706, 0.4666, 0.2911, 0.4666, 0.2911, 0.4696, 0.2706, 0.03832, 0.3111, 0.03336, 0.2911, 0.03336, 0.2911, 0.03832, 0.3111, 0.4706, 0.25, 0.4696, 0.2706, 0.4696, 0.2706, 0.4706, 0.25, 0.04519, 0.3306, 0.03832, 0.3111, 0.03832, 0.3111, 0.04519, 0.3306, 0.4696, 0.2294, 0.4706, 0.25, 0.4706, 0.25, 0.4696, 0.2294, 0.05391, 0.3493, 0.04519, 0.3306, 0.04519, 0.3306, 0.05391, 0.3493, 0.4666, 0.2089, 0.4696, 0.2294, 0.4696, 0.2294, 0.4666, 0.2089, 0.06438, 0.367, 0.05391, 0.3493, 0.05391, 0.3493, 0.06438, 0.367, 0.4617, 0.1889, 0.4666, 0.2089, 0.4666, 0.2089, 0.4617, 0.1889, 0.07649, 0.3836, 0.06438, 0.367, 0.06438, 0.367, 0.07649, 0.3836, 0.4548, 0.1694, 0.4617, 0.1889, 0.4617, 0.1889, 0.4548, 0.1694, 0.09013, 0.3989, 0.07649, 0.3836, 0.07649, 0.3836, 0.09013, 0.3989, 0.4461, 0.1507, 0.4548, 0.1694, 0.4548, 0.1694, 0.4461, 0.1507, 0.1051, 0.4128, 0.09013, 0.3989, 0.09013, 0.3989, 0.1051, 0.4128, 0.4356, 0.133, 0.4461, 0.1507, 0.4461, 0.1507, 0.4356, 0.133, 0.1213, 0.4251, 0.1051, 0.4128, 0.1051, 0.4128, 0.1213, 0.4251, 0.4235, 0.1164, 0.4356, 0.133, 0.4356, 0.133, 0.4235, 0.1164, 0.1385, 0.4357, 0.1213, 0.4251, 0.1213, 0.4251, 0.1385, 0.4357, 0.2055, 0.04051, 0.2945, 0.04051, 0.2945, 0.04051, 0.2055, 0.04051, 0.4099, 0.1011, 0.4235, 0.1164, 0.4235, 0.1164, 0.4099, 0.1011, 0.1564, 0.4446, 0.1385, 0.4357, 0.1385, 0.4357, 0.1564, 0.4446, 0.1919, 0.04343, 0.2055, 0.04051, 0.2055, 0.04051, 0.1919, 0.04343, 0.3949, 0.08719, 0.4099, 0.1011, 0.4099, 0.1011, 0.3949, 0.08719, 0.1745, 0.4515, 0.1564, 0.4446, 0.1564, 0.4446, 0.1745, 0.4515, 0.1745, 0.04846, 0.1919, 0.04343, 0.1919, 0.04343, 0.1745, 0.04846, 0.3787, 0.07488, 0.3949, 0.08719, 0.3949, 0.08719, 0.3787, 0.07488, 0.1919, 0.4566, 0.1745, 0.4515, 0.1745, 0.4515, 0.1919, 0.4566, 0.1564, 0.05542, 0.1745, 0.04846, 0.1745, 0.04846, 0.1564, 0.05542, 0.3615, 0.06426, 0.3787, 0.07488, 0.3787, 0.07488, 0.3615, 0.06426, 0.2055, 0.4595, 0.1919, 0.4566, 0.1919, 0.4566, 0.2055, 0.4595, 0.1385, 0.06426, 0.1564, 0.05542, 0.1564, 0.05542, 0.1385, 0.06426, 0.3436, 0.05542, 0.3615, 0.06426, 0.3615, 0.06426, 0.3436, 0.05542, 0.3081, 0.4566, 0.2945, 0.4595, 0.2945, 0.4595, 0.3081, 0.4566, 0.1213, 0.07488, 0.1385, 0.06426, 0.1385, 0.06426, 0.1213, 0.07488, 0.3255, 0.04846, 0.3436, 0.05542, 0.3436, 0.05542, 0.3255, 0.04846, 0.3255, 0.4515, 0.3081, 0.4566, 0.3081, 0.4566, 0.3255, 0.4515, 0.1051, 0.08719, 0.1213, 0.07488, 0.1213, 0.07488, 0.1051, 0.08719, 0.3081, 0.04343, 0.3255, 0.04846, 0.3255, 0.04846, 0.3081, 0.04343, 0.3436, 0.4446, 0.3255, 0.4515, 0.3255, 0.4515, 0.3436, 0.4446, 0.09013, 0.1011, 0.1051, 0.08719, 0.1051, 0.08719, 0.09013, 0.1011, 0.2945, 0.04051, 0.3081, 0.04343, 0.3081, 0.04343, 0.2945, 0.04051, 0.3615, 0.4357, 0.3436, 0.4446, 0.3436, 0.4446, 0.3615, 0.4357, 0.07649, 0.1164, 0.09013, 0.1011, 0.09013, 0.1011, 0.07649, 0.1164, 0.2945, 0.4595, 0.2055, 0.4595, 0.2055, 0.4595, 0.2945, 0.4595])
me_cylinder_001.materials.append(mat_material_001)
me_cylinder_001.update()
me_plane = bpy.data.meshes.new('Plane')
me_plane.from_pydata([(-1.0, -1.0, 0.0), (1.0, -1.0, 0.0), (-1.0, 1.0, 0.0), (1.0, 1.0, 0.0)], [], [(0, 1, 3, 2)])
_uv = me_plane.uv_layers.new(name='UVMap')
_uv.uv.foreach_set('vector', [0.0, 0.0, 1.0, 0.0, 1.0, 1.0, 0.0, 1.0])
me_plane.update()

# ---- objects
ob_camera = bpy.data.objects.new('Camera', cam_camera)
ob_cylinder = bpy.data.objects.new('Cylinder', me_cylinder_001)
ob_plane = bpy.data.objects.new('Plane', me_plane)
ob_sun = bpy.data.objects.new('Sun', light_sun)

# ---- transforms, parenting, visibility, modifiers, constraints
ob_camera.location = (0.08568, -0.1311, 0.3371)
ob_camera.rotation_euler = (0.4072, 0.1571, 0.1568)
ob_camera.scale = (0.2087, 0.2087, 0.2087)
ob_camera.lock_rotations_4d = False
ob_camera.empty_display_type = 'ARROWS'
ob_camera.color = (0.0, 0.0, 0.0, 0.0)
ob_camera.display_type = 'WIRE'
ob_camera.lineart.crease_threshold = 0.0
ob_cylinder.location = (0.0, 0.0, 0.0)
ob_cylinder.scale = (0.5, 0.5, 0.5)
_m = ob_cylinder.modifiers.new('Bevel', 'BEVEL')
_m.segments = 31
ob_plane.location = (0.0, 0.0, -0.01146)
ob_sun.location = (-0.1719, 5.461, 8.271)

# ---- collection membership
col_collection.objects.link(ob_camera)
col_collection.objects.link(ob_cylinder)
col_collection.objects.link(ob_plane)
col_collection.objects.link(ob_sun)

# ---- scene / render settings (as saved in the file)
scene.camera = ob_camera
scene.frame_start = 1; scene.frame_end = 250; scene.frame_set(1)
scene.render.engine = 'CYCLES'
scene.render.resolution_x = 3840
scene.render.resolution_y = 2160
scene.cycles.sampling_pattern = 'TABULATED_SOBOL'
bpy.context.view_layer.update()
